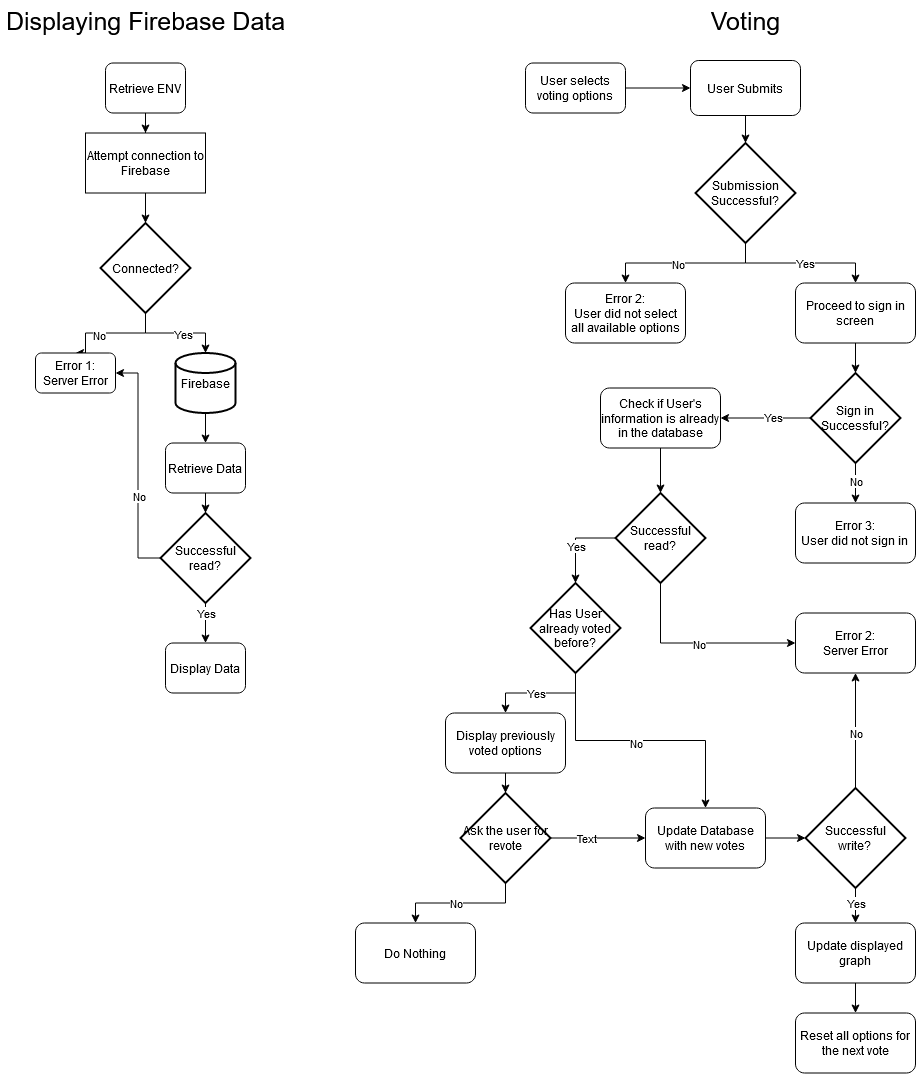

The diagram above was exported from draw.io. Its source (the exported page's mxGraphModel, read from the mxfile embedded in the PNG):
<mxGraphModel dx="2272" dy="763" grid="1" gridSize="10" guides="1" tooltips="1" connect="1" arrows="1" fold="1" page="1" pageScale="1" pageWidth="850" pageHeight="1100" math="0" shadow="0">
  <root>
    <mxCell id="0" />
    <mxCell id="1" parent="0" />
    <mxCell id="ux8TTIzOi61JdgkEJxEm-45" value="" style="edgeStyle=orthogonalEdgeStyle;rounded=0;orthogonalLoop=1;jettySize=auto;html=1;" edge="1" parent="1" source="ux8TTIzOi61JdgkEJxEm-43" target="ux8TTIzOi61JdgkEJxEm-44">
      <mxGeometry relative="1" as="geometry" />
    </mxCell>
    <mxCell id="ux8TTIzOi61JdgkEJxEm-43" value="User selects voting options" style="rounded=1;whiteSpace=wrap;html=1;" vertex="1" parent="1">
      <mxGeometry x="290" y="82.5" width="100" height="50" as="geometry" />
    </mxCell>
    <mxCell id="ux8TTIzOi61JdgkEJxEm-50" value="" style="edgeStyle=orthogonalEdgeStyle;rounded=0;orthogonalLoop=1;jettySize=auto;html=1;" edge="1" parent="1" source="ux8TTIzOi61JdgkEJxEm-44" target="ux8TTIzOi61JdgkEJxEm-49">
      <mxGeometry relative="1" as="geometry" />
    </mxCell>
    <mxCell id="ux8TTIzOi61JdgkEJxEm-44" value="User Submits" style="whiteSpace=wrap;html=1;rounded=1;" vertex="1" parent="1">
      <mxGeometry x="455" y="80" width="110" height="55" as="geometry" />
    </mxCell>
    <mxCell id="ux8TTIzOi61JdgkEJxEm-53" style="edgeStyle=orthogonalEdgeStyle;rounded=0;orthogonalLoop=1;jettySize=auto;html=1;exitX=0.5;exitY=1;exitDx=0;exitDy=0;exitPerimeter=0;entryX=0.5;entryY=0;entryDx=0;entryDy=0;" edge="1" parent="1" source="ux8TTIzOi61JdgkEJxEm-49" target="ux8TTIzOi61JdgkEJxEm-56">
      <mxGeometry relative="1" as="geometry">
        <mxPoint x="215" y="402.5000000000001" as="targetPoint" />
      </mxGeometry>
    </mxCell>
    <mxCell id="ux8TTIzOi61JdgkEJxEm-54" value="No" style="edgeLabel;html=1;align=center;verticalAlign=middle;resizable=0;points=[];" vertex="1" connectable="0" parent="ux8TTIzOi61JdgkEJxEm-53">
      <mxGeometry x="0.2222" y="1" relative="1" as="geometry">
        <mxPoint x="10.83" as="offset" />
      </mxGeometry>
    </mxCell>
    <mxCell id="ux8TTIzOi61JdgkEJxEm-59" style="edgeStyle=orthogonalEdgeStyle;rounded=0;orthogonalLoop=1;jettySize=auto;html=1;exitX=0.5;exitY=1;exitDx=0;exitDy=0;exitPerimeter=0;" edge="1" parent="1" source="ux8TTIzOi61JdgkEJxEm-49" target="ux8TTIzOi61JdgkEJxEm-58">
      <mxGeometry relative="1" as="geometry" />
    </mxCell>
    <mxCell id="ux8TTIzOi61JdgkEJxEm-60" value="Yes" style="edgeLabel;html=1;align=center;verticalAlign=middle;resizable=0;points=[];" vertex="1" connectable="0" parent="ux8TTIzOi61JdgkEJxEm-59">
      <mxGeometry x="0.0513" relative="1" as="geometry">
        <mxPoint as="offset" />
      </mxGeometry>
    </mxCell>
    <mxCell id="ux8TTIzOi61JdgkEJxEm-49" value="Submission Successful?" style="strokeWidth=2;html=1;shape=mxgraph.flowchart.decision;whiteSpace=wrap;" vertex="1" parent="1">
      <mxGeometry x="460" y="162.5" width="100" height="100" as="geometry" />
    </mxCell>
    <mxCell id="ux8TTIzOi61JdgkEJxEm-56" value="&lt;div&gt;Error 2: &lt;br&gt;&lt;/div&gt;&lt;div&gt;User did not select all available options&lt;/div&gt;" style="rounded=1;whiteSpace=wrap;html=1;" vertex="1" parent="1">
      <mxGeometry x="330" y="302.5" width="120" height="60" as="geometry" />
    </mxCell>
    <mxCell id="ux8TTIzOi61JdgkEJxEm-63" value="" style="edgeStyle=orthogonalEdgeStyle;rounded=0;orthogonalLoop=1;jettySize=auto;html=1;" edge="1" parent="1" source="ux8TTIzOi61JdgkEJxEm-58" target="ux8TTIzOi61JdgkEJxEm-62">
      <mxGeometry relative="1" as="geometry" />
    </mxCell>
    <mxCell id="ux8TTIzOi61JdgkEJxEm-58" value="Proceed to sign in screen" style="rounded=1;whiteSpace=wrap;html=1;" vertex="1" parent="1">
      <mxGeometry x="560" y="302.5" width="120" height="60" as="geometry" />
    </mxCell>
    <mxCell id="ux8TTIzOi61JdgkEJxEm-65" style="edgeStyle=orthogonalEdgeStyle;rounded=0;orthogonalLoop=1;jettySize=auto;html=1;exitX=0.5;exitY=1;exitDx=0;exitDy=0;exitPerimeter=0;" edge="1" parent="1" source="ux8TTIzOi61JdgkEJxEm-62" target="ux8TTIzOi61JdgkEJxEm-64">
      <mxGeometry relative="1" as="geometry" />
    </mxCell>
    <mxCell id="ux8TTIzOi61JdgkEJxEm-70" value="No" style="edgeLabel;html=1;align=center;verticalAlign=middle;resizable=0;points=[];" vertex="1" connectable="0" parent="ux8TTIzOi61JdgkEJxEm-65">
      <mxGeometry x="-0.119" y="2" relative="1" as="geometry">
        <mxPoint x="-2" as="offset" />
      </mxGeometry>
    </mxCell>
    <mxCell id="ux8TTIzOi61JdgkEJxEm-103" style="edgeStyle=orthogonalEdgeStyle;rounded=0;orthogonalLoop=1;jettySize=auto;html=1;exitX=0;exitY=0.5;exitDx=0;exitDy=0;exitPerimeter=0;entryX=1;entryY=0.5;entryDx=0;entryDy=0;" edge="1" parent="1" source="ux8TTIzOi61JdgkEJxEm-62" target="ux8TTIzOi61JdgkEJxEm-66">
      <mxGeometry relative="1" as="geometry" />
    </mxCell>
    <mxCell id="ux8TTIzOi61JdgkEJxEm-106" value="Yes" style="edgeLabel;html=1;align=center;verticalAlign=middle;resizable=0;points=[];" vertex="1" connectable="0" parent="ux8TTIzOi61JdgkEJxEm-103">
      <mxGeometry x="-0.1492" y="-1" relative="1" as="geometry">
        <mxPoint as="offset" />
      </mxGeometry>
    </mxCell>
    <mxCell id="ux8TTIzOi61JdgkEJxEm-62" value="Sign in Successful?" style="strokeWidth=2;html=1;shape=mxgraph.flowchart.decision;whiteSpace=wrap;" vertex="1" parent="1">
      <mxGeometry x="575" y="392.5" width="90" height="90" as="geometry" />
    </mxCell>
    <mxCell id="ux8TTIzOi61JdgkEJxEm-64" value="&lt;div&gt;Error 3:&lt;/div&gt;&lt;div&gt;User did not sign in&lt;br&gt;&lt;/div&gt;" style="rounded=1;whiteSpace=wrap;html=1;" vertex="1" parent="1">
      <mxGeometry x="560" y="522.5" width="120" height="60" as="geometry" />
    </mxCell>
    <mxCell id="ux8TTIzOi61JdgkEJxEm-98" value="" style="edgeStyle=orthogonalEdgeStyle;rounded=0;orthogonalLoop=1;jettySize=auto;html=1;" edge="1" parent="1" source="ux8TTIzOi61JdgkEJxEm-66" target="ux8TTIzOi61JdgkEJxEm-97">
      <mxGeometry relative="1" as="geometry" />
    </mxCell>
    <mxCell id="ux8TTIzOi61JdgkEJxEm-66" value="Check if User's information is already in the database" style="rounded=1;whiteSpace=wrap;html=1;" vertex="1" parent="1">
      <mxGeometry x="365" y="407.5" width="120" height="60" as="geometry" />
    </mxCell>
    <mxCell id="ux8TTIzOi61JdgkEJxEm-77" style="edgeStyle=orthogonalEdgeStyle;rounded=0;orthogonalLoop=1;jettySize=auto;html=1;exitX=0.5;exitY=1;exitDx=0;exitDy=0;exitPerimeter=0;entryX=0.5;entryY=0;entryDx=0;entryDy=0;" edge="1" parent="1" source="ux8TTIzOi61JdgkEJxEm-71" target="ux8TTIzOi61JdgkEJxEm-73">
      <mxGeometry relative="1" as="geometry" />
    </mxCell>
    <mxCell id="ux8TTIzOi61JdgkEJxEm-112" value="Yes" style="edgeLabel;html=1;align=center;verticalAlign=middle;resizable=0;points=[];" vertex="1" connectable="0" parent="ux8TTIzOi61JdgkEJxEm-77">
      <mxGeometry x="0.4" relative="1" as="geometry">
        <mxPoint x="17" as="offset" />
      </mxGeometry>
    </mxCell>
    <mxCell id="ux8TTIzOi61JdgkEJxEm-81" style="edgeStyle=orthogonalEdgeStyle;rounded=0;orthogonalLoop=1;jettySize=auto;html=1;exitX=0.5;exitY=1;exitDx=0;exitDy=0;exitPerimeter=0;entryX=0.5;entryY=0;entryDx=0;entryDy=0;" edge="1" parent="1" source="ux8TTIzOi61JdgkEJxEm-71" target="ux8TTIzOi61JdgkEJxEm-80">
      <mxGeometry relative="1" as="geometry" />
    </mxCell>
    <mxCell id="ux8TTIzOi61JdgkEJxEm-113" value="No" style="edgeLabel;html=1;align=center;verticalAlign=middle;resizable=0;points=[];" vertex="1" connectable="0" parent="ux8TTIzOi61JdgkEJxEm-81">
      <mxGeometry x="-0.2264" y="3" relative="1" as="geometry">
        <mxPoint x="24.5" y="5.5" as="offset" />
      </mxGeometry>
    </mxCell>
    <mxCell id="ux8TTIzOi61JdgkEJxEm-71" value="Has User already voted before?" style="strokeWidth=2;html=1;shape=mxgraph.flowchart.decision;whiteSpace=wrap;" vertex="1" parent="1">
      <mxGeometry x="295" y="602.5" width="90" height="90" as="geometry" />
    </mxCell>
    <mxCell id="ux8TTIzOi61JdgkEJxEm-76" value="" style="edgeStyle=orthogonalEdgeStyle;rounded=0;orthogonalLoop=1;jettySize=auto;html=1;" edge="1" parent="1" source="ux8TTIzOi61JdgkEJxEm-73" target="ux8TTIzOi61JdgkEJxEm-75">
      <mxGeometry relative="1" as="geometry" />
    </mxCell>
    <mxCell id="ux8TTIzOi61JdgkEJxEm-73" value="Display previously voted options" style="rounded=1;whiteSpace=wrap;html=1;" vertex="1" parent="1">
      <mxGeometry x="210" y="732.5" width="120" height="60" as="geometry" />
    </mxCell>
    <mxCell id="ux8TTIzOi61JdgkEJxEm-79" style="edgeStyle=orthogonalEdgeStyle;rounded=0;orthogonalLoop=1;jettySize=auto;html=1;exitX=0.5;exitY=1;exitDx=0;exitDy=0;exitPerimeter=0;" edge="1" parent="1" source="ux8TTIzOi61JdgkEJxEm-75" target="ux8TTIzOi61JdgkEJxEm-78">
      <mxGeometry relative="1" as="geometry" />
    </mxCell>
    <mxCell id="ux8TTIzOi61JdgkEJxEm-117" value="No" style="edgeLabel;html=1;align=center;verticalAlign=middle;resizable=0;points=[];" vertex="1" connectable="0" parent="ux8TTIzOi61JdgkEJxEm-79">
      <mxGeometry x="-0.2" y="-4" relative="1" as="geometry">
        <mxPoint x="-18" y="4" as="offset" />
      </mxGeometry>
    </mxCell>
    <mxCell id="ux8TTIzOi61JdgkEJxEm-82" style="edgeStyle=orthogonalEdgeStyle;rounded=0;orthogonalLoop=1;jettySize=auto;html=1;exitX=1;exitY=0.5;exitDx=0;exitDy=0;exitPerimeter=0;entryX=0;entryY=0.5;entryDx=0;entryDy=0;" edge="1" parent="1" source="ux8TTIzOi61JdgkEJxEm-75" target="ux8TTIzOi61JdgkEJxEm-80">
      <mxGeometry relative="1" as="geometry" />
    </mxCell>
    <mxCell id="ux8TTIzOi61JdgkEJxEm-114" value="Text" style="edgeLabel;html=1;align=center;verticalAlign=middle;resizable=0;points=[];" vertex="1" connectable="0" parent="ux8TTIzOi61JdgkEJxEm-82">
      <mxGeometry x="-0.2632" relative="1" as="geometry">
        <mxPoint as="offset" />
      </mxGeometry>
    </mxCell>
    <mxCell id="ux8TTIzOi61JdgkEJxEm-75" value="Ask the user for revote" style="strokeWidth=2;html=1;shape=mxgraph.flowchart.decision;whiteSpace=wrap;" vertex="1" parent="1">
      <mxGeometry x="225" y="812.5" width="90" height="90" as="geometry" />
    </mxCell>
    <mxCell id="ux8TTIzOi61JdgkEJxEm-78" value="Do Nothing" style="rounded=1;whiteSpace=wrap;html=1;" vertex="1" parent="1">
      <mxGeometry x="120" y="942.5" width="120" height="60" as="geometry" />
    </mxCell>
    <mxCell id="ux8TTIzOi61JdgkEJxEm-119" style="edgeStyle=orthogonalEdgeStyle;rounded=0;orthogonalLoop=1;jettySize=auto;html=1;exitX=1;exitY=0.5;exitDx=0;exitDy=0;entryX=0;entryY=0.5;entryDx=0;entryDy=0;entryPerimeter=0;" edge="1" parent="1" source="ux8TTIzOi61JdgkEJxEm-80" target="ux8TTIzOi61JdgkEJxEm-118">
      <mxGeometry relative="1" as="geometry" />
    </mxCell>
    <mxCell id="ux8TTIzOi61JdgkEJxEm-80" value="Update Database with new votes" style="rounded=1;whiteSpace=wrap;html=1;" vertex="1" parent="1">
      <mxGeometry x="410" y="827.5" width="120" height="60" as="geometry" />
    </mxCell>
    <mxCell id="ux8TTIzOi61JdgkEJxEm-87" value="" style="edgeStyle=orthogonalEdgeStyle;rounded=0;orthogonalLoop=1;jettySize=auto;html=1;" edge="1" parent="1" source="ux8TTIzOi61JdgkEJxEm-83" target="ux8TTIzOi61JdgkEJxEm-84">
      <mxGeometry relative="1" as="geometry" />
    </mxCell>
    <mxCell id="ux8TTIzOi61JdgkEJxEm-83" value="Update displayed graph" style="rounded=1;whiteSpace=wrap;html=1;" vertex="1" parent="1">
      <mxGeometry x="560" y="942.5" width="120" height="60" as="geometry" />
    </mxCell>
    <mxCell id="ux8TTIzOi61JdgkEJxEm-84" value="Reset all options for the next vote" style="rounded=1;whiteSpace=wrap;html=1;" vertex="1" parent="1">
      <mxGeometry x="560" y="1032.5" width="120" height="60" as="geometry" />
    </mxCell>
    <mxCell id="ux8TTIzOi61JdgkEJxEm-100" style="edgeStyle=orthogonalEdgeStyle;rounded=0;orthogonalLoop=1;jettySize=auto;html=1;exitX=0.5;exitY=1;exitDx=0;exitDy=0;exitPerimeter=0;entryX=0.5;entryY=0;entryDx=0;entryDy=0;entryPerimeter=0;" edge="1" parent="1" source="ux8TTIzOi61JdgkEJxEm-97" target="ux8TTIzOi61JdgkEJxEm-71">
      <mxGeometry relative="1" as="geometry" />
    </mxCell>
    <mxCell id="ux8TTIzOi61JdgkEJxEm-111" value="Yes" style="edgeLabel;html=1;align=center;verticalAlign=middle;resizable=0;points=[];" vertex="1" connectable="0" parent="ux8TTIzOi61JdgkEJxEm-100">
      <mxGeometry x="0.1294" relative="1" as="geometry">
        <mxPoint as="offset" />
      </mxGeometry>
    </mxCell>
    <mxCell id="ux8TTIzOi61JdgkEJxEm-109" style="edgeStyle=orthogonalEdgeStyle;rounded=0;orthogonalLoop=1;jettySize=auto;html=1;exitX=1;exitY=0.5;exitDx=0;exitDy=0;exitPerimeter=0;entryX=0;entryY=0.5;entryDx=0;entryDy=0;" edge="1" parent="1" source="ux8TTIzOi61JdgkEJxEm-97" target="ux8TTIzOi61JdgkEJxEm-108">
      <mxGeometry relative="1" as="geometry" />
    </mxCell>
    <mxCell id="ux8TTIzOi61JdgkEJxEm-110" value="No" style="edgeLabel;html=1;align=center;verticalAlign=middle;resizable=0;points=[];" vertex="1" connectable="0" parent="ux8TTIzOi61JdgkEJxEm-109">
      <mxGeometry x="0.0051" y="-1" relative="1" as="geometry">
        <mxPoint as="offset" />
      </mxGeometry>
    </mxCell>
    <mxCell id="ux8TTIzOi61JdgkEJxEm-97" value="Successful read?" style="strokeWidth=2;html=1;shape=mxgraph.flowchart.decision;whiteSpace=wrap;direction=south;" vertex="1" parent="1">
      <mxGeometry x="380" y="512.5" width="90" height="90" as="geometry" />
    </mxCell>
    <mxCell id="ux8TTIzOi61JdgkEJxEm-108" value="Error 2:&lt;br&gt;Server Error" style="rounded=1;whiteSpace=wrap;html=1;" vertex="1" parent="1">
      <mxGeometry x="560" y="632.5" width="120" height="60" as="geometry" />
    </mxCell>
    <mxCell id="ux8TTIzOi61JdgkEJxEm-120" style="edgeStyle=orthogonalEdgeStyle;rounded=0;orthogonalLoop=1;jettySize=auto;html=1;exitX=0.5;exitY=0;exitDx=0;exitDy=0;exitPerimeter=0;entryX=0.5;entryY=1;entryDx=0;entryDy=0;" edge="1" parent="1" source="ux8TTIzOi61JdgkEJxEm-118" target="ux8TTIzOi61JdgkEJxEm-108">
      <mxGeometry relative="1" as="geometry" />
    </mxCell>
    <mxCell id="ux8TTIzOi61JdgkEJxEm-121" value="No" style="edgeLabel;html=1;align=center;verticalAlign=middle;resizable=0;points=[];" vertex="1" connectable="0" parent="ux8TTIzOi61JdgkEJxEm-120">
      <mxGeometry x="-0.2348" y="-5" relative="1" as="geometry">
        <mxPoint x="-5" y="-11" as="offset" />
      </mxGeometry>
    </mxCell>
    <mxCell id="ux8TTIzOi61JdgkEJxEm-122" value="" style="edgeStyle=orthogonalEdgeStyle;rounded=0;orthogonalLoop=1;jettySize=auto;html=1;" edge="1" parent="1" source="ux8TTIzOi61JdgkEJxEm-118" target="ux8TTIzOi61JdgkEJxEm-83">
      <mxGeometry relative="1" as="geometry" />
    </mxCell>
    <mxCell id="ux8TTIzOi61JdgkEJxEm-123" value="Yes" style="edgeLabel;html=1;align=center;verticalAlign=middle;resizable=0;points=[];" vertex="1" connectable="0" parent="ux8TTIzOi61JdgkEJxEm-122">
      <mxGeometry x="0.1089" relative="1" as="geometry">
        <mxPoint as="offset" />
      </mxGeometry>
    </mxCell>
    <mxCell id="ux8TTIzOi61JdgkEJxEm-118" value="&lt;div&gt;Successful&lt;/div&gt;&lt;div&gt;write?&lt;br&gt;&lt;/div&gt;" style="strokeWidth=2;html=1;shape=mxgraph.flowchart.decision;whiteSpace=wrap;" vertex="1" parent="1">
      <mxGeometry x="570" y="807.5" width="100" height="100" as="geometry" />
    </mxCell>
    <mxCell id="ux8TTIzOi61JdgkEJxEm-125" value="" style="edgeStyle=orthogonalEdgeStyle;rounded=0;orthogonalLoop=1;jettySize=auto;html=1;" edge="1" parent="1" source="ux8TTIzOi61JdgkEJxEm-126" target="ux8TTIzOi61JdgkEJxEm-138">
      <mxGeometry relative="1" as="geometry" />
    </mxCell>
    <mxCell id="ux8TTIzOi61JdgkEJxEm-126" value="Retrieve ENV" style="rounded=1;whiteSpace=wrap;html=1;" vertex="1" parent="1">
      <mxGeometry x="-130" y="82.5" width="80" height="50" as="geometry" />
    </mxCell>
    <mxCell id="ux8TTIzOi61JdgkEJxEm-127" value="" style="edgeStyle=orthogonalEdgeStyle;rounded=0;orthogonalLoop=1;jettySize=auto;html=1;" edge="1" parent="1" source="ux8TTIzOi61JdgkEJxEm-128" target="ux8TTIzOi61JdgkEJxEm-130">
      <mxGeometry relative="1" as="geometry" />
    </mxCell>
    <mxCell id="ux8TTIzOi61JdgkEJxEm-128" value="Firebase" style="strokeWidth=2;html=1;shape=mxgraph.flowchart.database;whiteSpace=wrap;" vertex="1" parent="1">
      <mxGeometry x="-60" y="372.5" width="60" height="60" as="geometry" />
    </mxCell>
    <mxCell id="ux8TTIzOi61JdgkEJxEm-129" value="" style="edgeStyle=orthogonalEdgeStyle;rounded=0;orthogonalLoop=1;jettySize=auto;html=1;" edge="1" parent="1" source="ux8TTIzOi61JdgkEJxEm-130" target="ux8TTIzOi61JdgkEJxEm-144">
      <mxGeometry relative="1" as="geometry" />
    </mxCell>
    <mxCell id="ux8TTIzOi61JdgkEJxEm-130" value="Retrieve Data" style="rounded=1;whiteSpace=wrap;html=1;" vertex="1" parent="1">
      <mxGeometry x="-70" y="462.5" width="80" height="50" as="geometry" />
    </mxCell>
    <mxCell id="ux8TTIzOi61JdgkEJxEm-131" value="Display Data" style="rounded=1;whiteSpace=wrap;html=1;" vertex="1" parent="1">
      <mxGeometry x="-70" y="662.5" width="80" height="50" as="geometry" />
    </mxCell>
    <mxCell id="ux8TTIzOi61JdgkEJxEm-132" style="edgeStyle=orthogonalEdgeStyle;rounded=0;orthogonalLoop=1;jettySize=auto;html=1;exitX=0.5;exitY=1;exitDx=0;exitDy=0;exitPerimeter=0;entryX=0.5;entryY=0;entryDx=0;entryDy=0;entryPerimeter=0;" edge="1" parent="1" source="ux8TTIzOi61JdgkEJxEm-136" target="ux8TTIzOi61JdgkEJxEm-128">
      <mxGeometry relative="1" as="geometry" />
    </mxCell>
    <mxCell id="ux8TTIzOi61JdgkEJxEm-133" value="Yes" style="edgeLabel;html=1;align=center;verticalAlign=middle;resizable=0;points=[];" vertex="1" connectable="0" parent="ux8TTIzOi61JdgkEJxEm-132">
      <mxGeometry x="0.1379" y="-1" relative="1" as="geometry">
        <mxPoint as="offset" />
      </mxGeometry>
    </mxCell>
    <mxCell id="ux8TTIzOi61JdgkEJxEm-134" style="edgeStyle=orthogonalEdgeStyle;rounded=0;orthogonalLoop=1;jettySize=auto;html=1;exitX=0.5;exitY=1;exitDx=0;exitDy=0;exitPerimeter=0;entryX=0.5;entryY=0;entryDx=0;entryDy=0;" edge="1" parent="1" source="ux8TTIzOi61JdgkEJxEm-136" target="ux8TTIzOi61JdgkEJxEm-139">
      <mxGeometry relative="1" as="geometry">
        <Array as="points">
          <mxPoint x="-90" y="352.5" />
          <mxPoint x="-150" y="352.5" />
        </Array>
      </mxGeometry>
    </mxCell>
    <mxCell id="ux8TTIzOi61JdgkEJxEm-135" value="No" style="edgeLabel;html=1;align=center;verticalAlign=middle;resizable=0;points=[];" vertex="1" connectable="0" parent="ux8TTIzOi61JdgkEJxEm-134">
      <mxGeometry x="0.2897" y="2" relative="1" as="geometry">
        <mxPoint x="4.79" as="offset" />
      </mxGeometry>
    </mxCell>
    <mxCell id="ux8TTIzOi61JdgkEJxEm-136" value="Connected?" style="strokeWidth=2;html=1;shape=mxgraph.flowchart.decision;whiteSpace=wrap;" vertex="1" parent="1">
      <mxGeometry x="-135" y="242.5" width="90" height="90" as="geometry" />
    </mxCell>
    <mxCell id="ux8TTIzOi61JdgkEJxEm-137" value="" style="edgeStyle=orthogonalEdgeStyle;rounded=0;orthogonalLoop=1;jettySize=auto;html=1;" edge="1" parent="1" source="ux8TTIzOi61JdgkEJxEm-138" target="ux8TTIzOi61JdgkEJxEm-136">
      <mxGeometry relative="1" as="geometry" />
    </mxCell>
    <mxCell id="ux8TTIzOi61JdgkEJxEm-138" value="Attempt connection to Firebase" style="rounded=0;whiteSpace=wrap;html=1;" vertex="1" parent="1">
      <mxGeometry x="-150" y="152.5" width="120" height="60" as="geometry" />
    </mxCell>
    <mxCell id="ux8TTIzOi61JdgkEJxEm-139" value="Error 1:&lt;br&gt;Server Error" style="rounded=1;whiteSpace=wrap;html=1;" vertex="1" parent="1">
      <mxGeometry x="-200" y="372.5" width="80" height="40" as="geometry" />
    </mxCell>
    <mxCell id="ux8TTIzOi61JdgkEJxEm-140" value="" style="edgeStyle=orthogonalEdgeStyle;rounded=0;orthogonalLoop=1;jettySize=auto;html=1;" edge="1" parent="1" source="ux8TTIzOi61JdgkEJxEm-144" target="ux8TTIzOi61JdgkEJxEm-131">
      <mxGeometry relative="1" as="geometry" />
    </mxCell>
    <mxCell id="ux8TTIzOi61JdgkEJxEm-141" value="Yes" style="edgeLabel;html=1;align=center;verticalAlign=middle;resizable=0;points=[];" vertex="1" connectable="0" parent="ux8TTIzOi61JdgkEJxEm-140">
      <mxGeometry x="-0.8" y="1" relative="1" as="geometry">
        <mxPoint x="-1" y="6" as="offset" />
      </mxGeometry>
    </mxCell>
    <mxCell id="ux8TTIzOi61JdgkEJxEm-142" style="edgeStyle=orthogonalEdgeStyle;rounded=0;orthogonalLoop=1;jettySize=auto;html=1;exitX=0;exitY=0.5;exitDx=0;exitDy=0;exitPerimeter=0;entryX=1;entryY=0.5;entryDx=0;entryDy=0;" edge="1" parent="1" source="ux8TTIzOi61JdgkEJxEm-144" target="ux8TTIzOi61JdgkEJxEm-139">
      <mxGeometry relative="1" as="geometry" />
    </mxCell>
    <mxCell id="ux8TTIzOi61JdgkEJxEm-143" value="No" style="edgeLabel;html=1;align=center;verticalAlign=middle;resizable=0;points=[];" vertex="1" connectable="0" parent="ux8TTIzOi61JdgkEJxEm-142">
      <mxGeometry x="-0.2637" y="-1" relative="1" as="geometry">
        <mxPoint as="offset" />
      </mxGeometry>
    </mxCell>
    <mxCell id="ux8TTIzOi61JdgkEJxEm-144" value="Successful read?" style="strokeWidth=2;html=1;shape=mxgraph.flowchart.decision;whiteSpace=wrap;" vertex="1" parent="1">
      <mxGeometry x="-75" y="532.5" width="90" height="90" as="geometry" />
    </mxCell>
    <mxCell id="ux8TTIzOi61JdgkEJxEm-146" value="Displaying Firebase Data" style="text;html=1;align=center;verticalAlign=middle;resizable=0;points=[];autosize=1;fontSize=25;" vertex="1" parent="1">
      <mxGeometry x="-235" y="20" width="290" height="40" as="geometry" />
    </mxCell>
    <mxCell id="ux8TTIzOi61JdgkEJxEm-147" value="Voting " style="text;html=1;align=center;verticalAlign=middle;resizable=0;points=[];autosize=1;fontSize=25;" vertex="1" parent="1">
      <mxGeometry x="465" y="20" width="90" height="40" as="geometry" />
    </mxCell>
  </root>
</mxGraphModel>